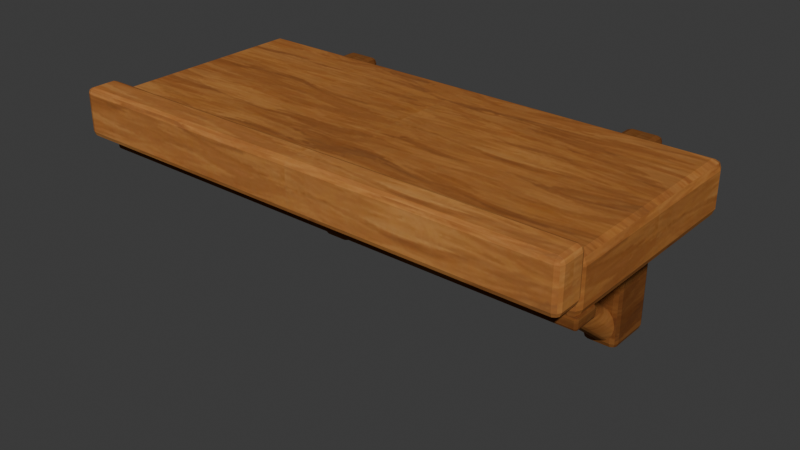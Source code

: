 # Source: WC_CAFE_Shelf_Short_A.blend  (saved by Blender 5.2.44; exported with 4.5.12 LTS)
import bpy
from mathutils import Matrix  # noqa: F401  (used for matrix-valued properties, if any)

bpy.ops.wm.read_factory_settings(use_empty=True)
scene = bpy.context.scene
scene.name = 'Scene'

# ---- collections
col_collection = bpy.data.collections.new('Collection'); scene.collection.children.link(col_collection)

# ---- images (referenced by path relative to the original .blend; pixels are not part of the script)
import os
ASSET_DIR = os.environ.get("B2B_ASSET_DIR", "")  # directory of the original .blend (textures are referenced by path, not embedded)
HERE = os.path.dirname(os.path.abspath(__file__))  # packed textures are extracted next to this script under _unpacked/

def load_image(name, relpath, width, height, colorspace="sRGB"):
    """Load a texture the original file referenced (path relative to the .blend, or extracted next to this script)."""
    p = next((c for c in (os.path.join(HERE, relpath), os.path.join(ASSET_DIR, relpath)) if relpath and os.path.exists(c)), "")
    if p:
        img = bpy.data.images.load(p, check_existing=True)
        img.name = name
    else:  # same state as the original file: an image datablock whose file is absent (Cycles renders it pink)
        img = bpy.data.images.new(name, width, height)
        img.source = "FILE"
        img.filepath = "//" + (relpath or name)
    img.colorspace_settings.name = colorspace
    return img
img_cedar_painted_png = load_image('cedar_painted.png', '_unpacked/cedar_painted.5f9b32be.png', 512, 512, 'sRGB')

# ---- materials (node trees are filled in below, after node groups)
mat_wc_mat_cedar_mid = bpy.data.materials.new('WC_MAT_Cedar_Mid')
mat_wc_mat_cedar_light = bpy.data.materials.new('WC_MAT_Cedar_Light')
mat_wc_mat_cedar_dark = bpy.data.materials.new('WC_MAT_Cedar_Dark')

# ---- material node trees
mat_wc_mat_cedar_mid.use_nodes = True; mat_wc_mat_cedar_mid.node_tree.nodes.clear()
_N = mat_wc_mat_cedar_mid.node_tree.nodes; _L = mat_wc_mat_cedar_mid.node_tree.links
n0 = _N.new('ShaderNodeBsdfPrincipled'); n0.name = 'Principled BSDF'; n0.location = (-200, 100)
n0.inputs[2].default_value = 0.94
n0.inputs[10].default_value = 0.005
n0.inputs[13].default_value = 0.13
n1 = _N.new('ShaderNodeOutputMaterial'); n1.name = 'Material Output'; n1.location = (200, 100)
n2 = _N.new('ShaderNodeTexImage'); n2.name = 'Image Texture'; n2.location = (0, 0)
n2.image = img_cedar_painted_png
n3 = _N.new('ShaderNodeMixRGB'); n3.name = 'Mix (Legacy)'; n3.location = (0, 0)
n3.blend_type = 'MULTIPLY'
n3.inputs[0].default_value = 1.0
n3.inputs[2].default_value = (0.82, 0.77, 0.7, 1.0)
_L.new(n0.outputs[0], n1.inputs[0])
_L.new(n2.outputs[0], n3.inputs[1])
_L.new(n3.outputs[0], n0.inputs[0])
n1.is_active_output = True
mat_wc_mat_cedar_light.use_nodes = True; mat_wc_mat_cedar_light.node_tree.nodes.clear()
_N = mat_wc_mat_cedar_light.node_tree.nodes; _L = mat_wc_mat_cedar_light.node_tree.links
n0 = _N.new('ShaderNodeBsdfPrincipled'); n0.name = 'Principled BSDF'; n0.location = (-200, 100)
n0.inputs[2].default_value = 0.94
n0.inputs[10].default_value = 0.005
n0.inputs[13].default_value = 0.13
n1 = _N.new('ShaderNodeOutputMaterial'); n1.name = 'Material Output'; n1.location = (200, 100)
n2 = _N.new('ShaderNodeTexImage'); n2.name = 'Image Texture'; n2.location = (0, 0)
n2.image = img_cedar_painted_png
n3 = _N.new('ShaderNodeMixRGB'); n3.name = 'Mix (Legacy)'; n3.location = (0, 0)
n3.blend_type = 'MULTIPLY'
n3.inputs[0].default_value = 1.0
n3.inputs[2].default_value = (1.0, 0.99, 0.96, 1.0)
_L.new(n0.outputs[0], n1.inputs[0])
_L.new(n2.outputs[0], n3.inputs[1])
_L.new(n3.outputs[0], n0.inputs[0])
n1.is_active_output = True
mat_wc_mat_cedar_dark.use_nodes = True; mat_wc_mat_cedar_dark.node_tree.nodes.clear()
_N = mat_wc_mat_cedar_dark.node_tree.nodes; _L = mat_wc_mat_cedar_dark.node_tree.links
n0 = _N.new('ShaderNodeBsdfPrincipled'); n0.name = 'Principled BSDF'; n0.location = (-200, 100)
n0.inputs[2].default_value = 0.94
n0.inputs[10].default_value = 0.005
n0.inputs[13].default_value = 0.13
n1 = _N.new('ShaderNodeOutputMaterial'); n1.name = 'Material Output'; n1.location = (200, 100)
n2 = _N.new('ShaderNodeTexImage'); n2.name = 'Image Texture'; n2.location = (0, 0)
n2.image = img_cedar_painted_png
n3 = _N.new('ShaderNodeMixRGB'); n3.name = 'Mix (Legacy)'; n3.location = (0, 0)
n3.blend_type = 'MULTIPLY'
n3.inputs[0].default_value = 1.0
n3.inputs[2].default_value = (0.43, 0.38, 0.34, 1.0)
_L.new(n0.outputs[0], n1.inputs[0])
_L.new(n2.outputs[0], n3.inputs[1])
_L.new(n3.outputs[0], n0.inputs[0])
n1.is_active_output = True

# ---- world
world_world = bpy.data.worlds.new('World'); scene.world = world_world
world_world.use_nodes = True; world_world.node_tree.nodes.clear()
_N = world_world.node_tree.nodes; _L = world_world.node_tree.links
n0 = _N.new('ShaderNodeOutputWorld'); n0.name = 'World Output'; n0.location = (200, 100)
n1 = _N.new('ShaderNodeBackground'); n1.name = 'Background'; n1.location = (-200, 100)
n1.inputs[0].default_value = (0.05088, 0.05088, 0.05088, 1.0)
_L.new(n1.outputs[0], n0.inputs[0])
n0.is_active_output = True
world_world.color = (0.05088, 0.05088, 0.05088)
world_world.sun_shadow_jitter_overblur = 0.0

# ---- meshes
me_shelfslab_mesh_001 = bpy.data.meshes.new('ShelfSlab_Mesh.001')
me_shelfslab_mesh_001.from_pydata([(-0.425, -0.185, -0.0425), (-0.425, -0.185, 0.0425), (-0.425, 0.185, -0.0425), (-0.425, 0.185, 0.0425), (0.425, -0.185, -0.0425), (0.425, -0.185, 0.0425), (0.425, 0.185, -0.0425), (0.425, 0.185, 0.0425)], [], [(0, 1, 3, 2), (2, 3, 7, 6), (6, 7, 5, 4), (4, 5, 1, 0), (2, 6, 4, 0), (7, 3, 1, 5)])
_uv = me_shelfslab_mesh_001.uv_layers.new(name='UV0')
_uv.uv.foreach_set('vector', [-0.148, -0.034, -0.148, 0.034, 0.148, 0.034, 0.148, -0.034, -0.34, -0.034, -0.34, 0.034, 0.34, 0.034, 0.34, -0.034, 0.148, -0.034, 0.148, 0.034, -0.148, 0.034, -0.148, -0.034, 0.34, -0.034, 0.34, 0.034, -0.34, 0.034, -0.34, -0.034, -0.34, 0.148, 0.34, 0.148, 0.34, -0.148, -0.34, -0.148, 0.34, 0.148, -0.34, 0.148, -0.34, -0.148, 0.34, -0.148])
_ca = me_shelfslab_mesh_001.color_attributes.new('CavityPaint', 'FLOAT_COLOR', 'POINT')
_ca.data.foreach_set('color', [1.0, 1.0, 1.0, 1.0, 1.0, 1.0, 1.0, 1.0, 1.0, 1.0, 1.0, 1.0, 1.0, 1.0, 1.0, 1.0, 1.0, 1.0, 1.0, 1.0, 1.0, 1.0, 1.0, 1.0, 1.0, 1.0, 1.0, 1.0, 1.0, 1.0, 1.0, 1.0])
me_shelfslab_mesh_001.materials.append(mat_wc_mat_cedar_mid)
me_shelfslab_mesh_001.update()
me_shelflip_mesh_001 = bpy.data.meshes.new('ShelfLip_Mesh.001')
me_shelflip_mesh_001.from_pydata([(-0.425, -0.0275, -0.04), (-0.425, -0.0275, 0.04), (-0.425, 0.0275, -0.04), (-0.425, 0.0275, 0.04), (0.425, -0.0275, -0.04), (0.425, -0.0275, 0.04), (0.425, 0.0275, -0.04), (0.425, 0.0275, 0.04)], [], [(0, 1, 3, 2), (2, 3, 7, 6), (6, 7, 5, 4), (4, 5, 1, 0), (2, 6, 4, 0), (7, 3, 1, 5)])
_uv = me_shelflip_mesh_001.uv_layers.new(name='UV0')
_uv.uv.foreach_set('vector', [-0.022, -0.032, -0.022, 0.032, 0.022, 0.032, 0.022, -0.032, -0.34, -0.032, -0.34, 0.032, 0.34, 0.032, 0.34, -0.032, 0.022, -0.032, 0.022, 0.032, -0.022, 0.032, -0.022, -0.032, 0.34, -0.032, 0.34, 0.032, -0.34, 0.032, -0.34, -0.032, -0.34, 0.022, 0.34, 0.022, 0.34, -0.022, -0.34, -0.022, 0.34, 0.022, -0.34, 0.022, -0.34, -0.022, 0.34, -0.022])
_ca = me_shelflip_mesh_001.color_attributes.new('CavityPaint', 'FLOAT_COLOR', 'POINT')
_ca.data.foreach_set('color', [1.0, 1.0, 1.0, 1.0, 1.0, 1.0, 1.0, 1.0, 0.9775, 0.9775, 0.9775, 1.0, 1.0, 1.0, 1.0, 1.0, 1.0, 1.0, 1.0, 1.0, 1.0, 1.0, 1.0, 1.0, 0.9775, 0.9775, 0.9775, 1.0, 1.0, 1.0, 1.0, 1.0])
me_shelflip_mesh_001.materials.append(mat_wc_mat_cedar_light)
me_shelflip_mesh_001.update()
me_wallmount_mesh_002 = bpy.data.meshes.new('WallMount_Mesh.002')
me_wallmount_mesh_002.from_pydata([(-0.03, -0.045, -0.165), (-0.03, -0.045, 0.165), (-0.03, 0.045, -0.165), (-0.03, 0.045, 0.165), (0.03, -0.045, -0.165), (0.03, -0.045, 0.165), (0.03, 0.045, -0.165), (0.03, 0.045, 0.165)], [], [(0, 1, 3, 2), (2, 3, 7, 6), (6, 7, 5, 4), (4, 5, 1, 0), (2, 6, 4, 0), (7, 3, 1, 5)])
_uv = me_wallmount_mesh_002.uv_layers.new(name='UV0')
_uv.uv.foreach_set('vector', [-0.036, -0.132, -0.036, 0.132, 0.036, 0.132, 0.036, -0.132, -0.024, -0.132, -0.024, 0.132, 0.024, 0.132, 0.024, -0.132, 0.036, -0.132, 0.036, 0.132, -0.036, 0.132, -0.036, -0.132, 0.024, -0.132, 0.024, 0.132, -0.024, 0.132, -0.024, -0.132, -0.024, 0.036, 0.024, 0.036, 0.024, -0.036, -0.024, -0.036, 0.024, 0.036, -0.024, 0.036, -0.024, -0.036, 0.024, -0.036])
_ca = me_wallmount_mesh_002.color_attributes.new('CavityPaint', 'FLOAT_COLOR', 'POINT')
_ca.data.foreach_set('color', [1.0, 1.0, 1.0, 1.0, 0.865, 0.865, 0.865, 1.0, 1.0, 1.0, 1.0, 1.0, 1.0, 1.0, 1.0, 1.0, 1.0, 1.0, 1.0, 1.0, 0.8875, 0.8875, 0.8875, 1.0, 1.0, 1.0, 1.0, 1.0, 1.0, 1.0, 1.0, 1.0])
me_wallmount_mesh_002.materials.append(mat_wc_mat_cedar_dark)
me_wallmount_mesh_002.update()
me_shelfdiagonal_mesh_002 = bpy.data.meshes.new('ShelfDiagonal_Mesh.002')
me_shelfdiagonal_mesh_002.from_pydata([(0.0, 0.1807, -0.113), (0.0, -0.1493, 0.152), (0.0125, 0.1786, -0.1156), (0.0125, -0.1514, 0.1494), (0.02165, 0.1728, -0.1228), (0.02165, -0.1572, 0.1422), (0.025, 0.165, -0.1325), (0.025, -0.165, 0.1325), (0.02165, 0.1572, -0.1422), (0.02165, -0.1728, 0.1228), (0.0125, 0.1514, -0.1494), (0.0125, -0.1786, 0.1156), (0.0, 0.1493, -0.152), (0.0, -0.1807, 0.113), (-0.0125, 0.1514, -0.1494), (-0.0125, -0.1786, 0.1156), (-0.02165, 0.1572, -0.1422), (-0.02165, -0.1728, 0.1228), (-0.025, 0.165, -0.1325), (-0.025, -0.165, 0.1325), (-0.02165, 0.1728, -0.1228), (-0.02165, -0.1572, 0.1422), (-0.0125, 0.1786, -0.1156), (-0.0125, -0.1514, 0.1494)], [], [(0, 1, 3, 2), (2, 3, 5, 4), (4, 5, 7, 6), (6, 7, 9, 8), (8, 9, 11, 10), (10, 11, 13, 12), (12, 13, 15, 14), (14, 15, 17, 16), (16, 17, 19, 18), (18, 19, 21, 20), (3, 1, 23, 21, 19, 17, 15, 13, 11, 9, 7, 5), (20, 21, 23, 22), (22, 23, 1, 0), (0, 2, 4, 6, 8, 10, 12, 14, 16, 18, 20, 22)])
me_shelfdiagonal_mesh_002.polygons.foreach_set('use_smooth', [True] * 14)
_uv = me_shelfdiagonal_mesh_002.uv_layers.new(name='UV0')
_uv.uv.foreach_set('vector', [0.0, 0.1445, 0.0, -0.1195, 0.01, -0.1212, 0.01, 0.1428, 0.1428, -0.09249, -0.1212, 0.1195, -0.1257, 0.1138, 0.1383, -0.0982, 0.1383, -0.0982, -0.1257, 0.1138, -0.132, 0.106, 0.132, -0.106, 0.132, -0.106, -0.132, 0.106, -0.1383, 0.0982, 0.1257, -0.1138, 0.1257, -0.1138, -0.1383, 0.0982, -0.1428, 0.09249, 0.1212, -0.1195, 0.01, 0.1212, 0.01, -0.1428, 0.0, -0.1445, 0.0, 0.1195, 0.0, 0.1195, 0.0, -0.1445, -0.01, -0.1428, -0.01, 0.1212, 0.1212, -0.1195, -0.1428, 0.09249, -0.1383, 0.0982, 0.1257, -0.1138, 0.1257, -0.1138, -0.1383, 0.0982, -0.132, 0.106, 0.132, -0.106, 0.132, -0.106, -0.132, 0.106, -0.1257, 0.1138, 0.1383, -0.0982, 0.01, 0.1195, 0.0, 0.1216, -0.01, 0.1195, -0.01732, 0.1138, -0.02, 0.106, -0.01732, 0.0982, -0.01, 0.09249, 0.0, 0.09041, 0.01, 0.09249, 0.01732, 0.0982, 0.02, 0.106, 0.01732, 0.1138, 0.1383, -0.0982, -0.1257, 0.1138, -0.1212, 0.1195, 0.1428, -0.09249, -0.01, 0.1428, -0.01, -0.1212, 0.0, -0.1195, 0.0, 0.1445, 0.0, -0.09041, 0.01, -0.09249, 0.01732, -0.0982, 0.02, -0.106, 0.01732, -0.1138, 0.01, -0.1195, 0.0, -0.1216, -0.01, -0.1195, -0.01732, -0.1138, -0.02, -0.106, -0.01732, -0.0982, -0.01, -0.09249])
_ca = me_shelfdiagonal_mesh_002.color_attributes.new('CavityPaint', 'FLOAT_COLOR', 'POINT')
_ca.data.foreach_set('color', [0.82, 0.82, 0.82, 1.0, 0.82, 0.82, 0.82, 1.0, 0.82, 0.82, 0.82, 1.0, 0.82, 0.82, 0.82, 1.0, 0.82, 0.82, 0.82, 1.0, 0.865, 0.865, 0.865, 1.0, 0.82, 0.82, 0.82, 1.0, 0.8425, 0.8425, 0.8425, 1.0, 1.0, 1.0, 1.0, 1.0, 0.82, 0.82, 0.82, 1.0, 1.0, 1.0, 1.0, 1.0, 0.82, 0.82, 0.82, 1.0, 1.0, 1.0, 1.0, 1.0, 0.82, 0.82, 0.82, 1.0, 1.0, 1.0, 1.0, 1.0, 0.82, 0.82, 0.82, 1.0, 1.0, 1.0, 1.0, 1.0, 0.82, 0.82, 0.82, 1.0, 0.82, 0.82, 0.82, 1.0, 0.8425, 0.8425, 0.8425, 1.0, 0.82, 0.82, 0.82, 1.0, 0.865, 0.865, 0.865, 1.0, 0.82, 0.82, 0.82, 1.0, 0.82, 0.82, 0.82, 1.0])
me_shelfdiagonal_mesh_002.materials.append(mat_wc_mat_cedar_mid)
me_shelfdiagonal_mesh_002.update()
me_wallmount_mesh_003 = bpy.data.meshes.new('WallMount_Mesh.003')
me_wallmount_mesh_003.from_pydata([(-0.03, -0.045, -0.165), (-0.03, -0.045, 0.165), (-0.03, 0.045, -0.165), (-0.03, 0.045, 0.165), (0.03, -0.045, -0.165), (0.03, -0.045, 0.165), (0.03, 0.045, -0.165), (0.03, 0.045, 0.165)], [], [(0, 1, 3, 2), (2, 3, 7, 6), (6, 7, 5, 4), (4, 5, 1, 0), (2, 6, 4, 0), (7, 3, 1, 5)])
_uv = me_wallmount_mesh_003.uv_layers.new(name='UV0')
_uv.uv.foreach_set('vector', [-0.036, -0.132, -0.036, 0.132, 0.036, 0.132, 0.036, -0.132, -0.024, -0.132, -0.024, 0.132, 0.024, 0.132, 0.024, -0.132, 0.036, -0.132, 0.036, 0.132, -0.036, 0.132, -0.036, -0.132, 0.024, -0.132, 0.024, 0.132, -0.024, 0.132, -0.024, -0.132, -0.024, 0.036, 0.024, 0.036, 0.024, -0.036, -0.024, -0.036, 0.024, 0.036, -0.024, 0.036, -0.024, -0.036, 0.024, -0.036])
_ca = me_wallmount_mesh_003.color_attributes.new('CavityPaint', 'FLOAT_COLOR', 'POINT')
_ca.data.foreach_set('color', [1.0, 1.0, 1.0, 1.0, 0.8875, 0.8875, 0.8875, 1.0, 1.0, 1.0, 1.0, 1.0, 1.0, 1.0, 1.0, 1.0, 1.0, 1.0, 1.0, 1.0, 0.865, 0.865, 0.865, 1.0, 1.0, 1.0, 1.0, 1.0, 1.0, 1.0, 1.0, 1.0])
me_wallmount_mesh_003.materials.append(mat_wc_mat_cedar_dark)
me_wallmount_mesh_003.update()
me_shelfdiagonal_mesh_003 = bpy.data.meshes.new('ShelfDiagonal_Mesh.003')
me_shelfdiagonal_mesh_003.from_pydata([(0.0, 0.1807, -0.113), (0.0, -0.1493, 0.152), (0.0125, 0.1786, -0.1156), (0.0125, -0.1514, 0.1494), (0.02165, 0.1728, -0.1228), (0.02165, -0.1572, 0.1422), (0.025, 0.165, -0.1325), (0.025, -0.165, 0.1325), (0.02165, 0.1572, -0.1422), (0.02165, -0.1728, 0.1228), (0.0125, 0.1514, -0.1494), (0.0125, -0.1786, 0.1156), (0.0, 0.1493, -0.152), (0.0, -0.1807, 0.113), (-0.0125, 0.1514, -0.1494), (-0.0125, -0.1786, 0.1156), (-0.02165, 0.1572, -0.1422), (-0.02165, -0.1728, 0.1228), (-0.025, 0.165, -0.1325), (-0.025, -0.165, 0.1325), (-0.02165, 0.1728, -0.1228), (-0.02165, -0.1572, 0.1422), (-0.0125, 0.1786, -0.1156), (-0.0125, -0.1514, 0.1494)], [], [(0, 1, 3, 2), (2, 3, 5, 4), (4, 5, 7, 6), (6, 7, 9, 8), (8, 9, 11, 10), (10, 11, 13, 12), (12, 13, 15, 14), (14, 15, 17, 16), (16, 17, 19, 18), (18, 19, 21, 20), (3, 1, 23, 21, 19, 17, 15, 13, 11, 9, 7, 5), (20, 21, 23, 22), (22, 23, 1, 0), (0, 2, 4, 6, 8, 10, 12, 14, 16, 18, 20, 22)])
me_shelfdiagonal_mesh_003.polygons.foreach_set('use_smooth', [True] * 14)
_uv = me_shelfdiagonal_mesh_003.uv_layers.new(name='UV0')
_uv.uv.foreach_set('vector', [0.0, 0.1445, 0.0, -0.1195, 0.01, -0.1212, 0.01, 0.1428, 0.1428, -0.09249, -0.1212, 0.1195, -0.1257, 0.1138, 0.1383, -0.0982, 0.1383, -0.0982, -0.1257, 0.1138, -0.132, 0.106, 0.132, -0.106, 0.132, -0.106, -0.132, 0.106, -0.1383, 0.0982, 0.1257, -0.1138, 0.1257, -0.1138, -0.1383, 0.0982, -0.1428, 0.09249, 0.1212, -0.1195, 0.01, 0.1212, 0.01, -0.1428, 0.0, -0.1445, 0.0, 0.1195, 0.0, 0.1195, 0.0, -0.1445, -0.01, -0.1428, -0.01, 0.1212, 0.1212, -0.1195, -0.1428, 0.09249, -0.1383, 0.0982, 0.1257, -0.1138, 0.1257, -0.1138, -0.1383, 0.0982, -0.132, 0.106, 0.132, -0.106, 0.132, -0.106, -0.132, 0.106, -0.1257, 0.1138, 0.1383, -0.0982, 0.01, 0.1195, 0.0, 0.1216, -0.01, 0.1195, -0.01732, 0.1138, -0.02, 0.106, -0.01732, 0.0982, -0.01, 0.09249, 0.0, 0.09041, 0.01, 0.09249, 0.01732, 0.0982, 0.02, 0.106, 0.01732, 0.1138, 0.1383, -0.0982, -0.1257, 0.1138, -0.1212, 0.1195, 0.1428, -0.09249, -0.01, 0.1428, -0.01, -0.1212, 0.0, -0.1195, 0.0, 0.1445, 0.0, -0.09041, 0.01, -0.09249, 0.01732, -0.0982, 0.02, -0.106, 0.01732, -0.1138, 0.01, -0.1195, 0.0, -0.1216, -0.01, -0.1195, -0.01732, -0.1138, -0.02, -0.106, -0.01732, -0.0982, -0.01, -0.09249])
_ca = me_shelfdiagonal_mesh_003.color_attributes.new('CavityPaint', 'FLOAT_COLOR', 'POINT')
_ca.data.foreach_set('color', [0.82, 0.82, 0.82, 1.0, 0.82, 0.82, 0.82, 1.0, 0.82, 0.82, 0.82, 1.0, 0.82, 0.82, 0.82, 1.0, 0.82, 0.82, 0.82, 1.0, 0.865, 0.865, 0.865, 1.0, 0.82, 0.82, 0.82, 1.0, 0.8425, 0.8425, 0.8425, 1.0, 1.0, 1.0, 1.0, 1.0, 0.82, 0.82, 0.82, 1.0, 1.0, 1.0, 1.0, 1.0, 0.82, 0.82, 0.82, 1.0, 1.0, 1.0, 1.0, 1.0, 0.82, 0.82, 0.82, 1.0, 1.0, 1.0, 1.0, 1.0, 0.82, 0.82, 0.82, 1.0, 1.0, 1.0, 1.0, 1.0, 0.82, 0.82, 0.82, 1.0, 0.82, 0.82, 0.82, 1.0, 0.8425, 0.8425, 0.8425, 1.0, 0.82, 0.82, 0.82, 1.0, 0.865, 0.865, 0.865, 1.0, 0.82, 0.82, 0.82, 1.0, 0.82, 0.82, 0.82, 1.0])
me_shelfdiagonal_mesh_003.materials.append(mat_wc_mat_cedar_mid)
me_shelfdiagonal_mesh_003.update()
me_x = bpy.data.meshes.new('ลูกบาศก์')
me_x.from_pydata([(-0.425, -0.0225, -0.0095), (-0.425, -0.0225, 0.0095), (-0.425, 0.0225, -0.0095), (-0.425, 0.0225, 0.0095), (0.425, -0.0225, -0.0095), (0.425, -0.0225, 0.0095), (0.425, 0.0225, -0.0095), (0.425, 0.0225, 0.0095)], [], [(0, 1, 3, 2), (2, 3, 7, 6), (6, 7, 5, 4), (4, 5, 1, 0), (2, 6, 4, 0), (7, 3, 1, 5)])
_uv = me_x.uv_layers.new(name='UV0')
_uv.uv.foreach_set('vector', [-0.018, -0.0076, -0.018, 0.0076, 0.018, 0.0076, 0.018, -0.0076, -0.34, -0.0076, -0.34, 0.0076, 0.34, 0.0076, 0.34, -0.0076, 0.018, -0.0076, 0.018, 0.0076, -0.018, 0.0076, -0.018, -0.0076, 0.34, -0.0076, 0.34, 0.0076, -0.34, 0.0076, -0.34, -0.0076, -0.34, 0.018, 0.34, 0.018, 0.34, -0.018, -0.34, -0.018, 0.34, 0.018, -0.34, 0.018, -0.34, -0.018, 0.34, -0.018])
_ca = me_x.color_attributes.new('CavityPaint', 'FLOAT_COLOR', 'POINT')
_ca.data.foreach_set('color', [1.0, 1.0, 1.0, 1.0, 0.9775, 0.9775, 0.9775, 1.0, 1.0, 1.0, 1.0, 1.0, 0.9775, 0.9775, 0.9775, 1.0, 1.0, 1.0, 1.0, 1.0, 0.9775, 0.9775, 0.9775, 1.0, 1.0, 1.0, 1.0, 1.0, 0.9775, 0.9775, 0.9775, 1.0])
me_x.materials.append(mat_wc_mat_cedar_dark)
me_x.update()

# ---- objects
ob_wc_cafe_shelf_short_a = bpy.data.objects.new('WC_CAFE_Shelf_Short_A', None)
ob_shelfslab = bpy.data.objects.new('ShelfSlab', me_shelfslab_mesh_001)
ob_shelflip = bpy.data.objects.new('ShelfLip', me_shelflip_mesh_001)
ob_wallmount = bpy.data.objects.new('WallMount', me_wallmount_mesh_002)
ob_shelfdiagonal = bpy.data.objects.new('ShelfDiagonal', me_shelfdiagonal_mesh_002)
ob_wallmount_001 = bpy.data.objects.new('WallMount.001', me_wallmount_mesh_003)
ob_shelfdiagonal_001 = bpy.data.objects.new('ShelfDiagonal.001', me_shelfdiagonal_mesh_003)
ob_shelfloweredgebead = bpy.data.objects.new('ShelfLowerEdgeBead', me_x)

# ---- transforms, parenting, visibility, modifiers, constraints
ob_wc_cafe_shelf_short_a.location = (0.0, 0.0, 0.0)
ob_shelfslab.parent = ob_wc_cafe_shelf_short_a
ob_shelfslab.location = (0.425, -0.16, 0.0)
_m = ob_shelfslab.modifiers.new('SoftAuthoredBevel', 'BEVEL')
_m.width = 0.01392
_m.width_pct = 0.01392
_m.segments = 2
_m.harden_normals = True
_m = ob_shelfslab.modifiers.new('FaceWeightedNormals', 'WEIGHTED_NORMAL')
_m.keep_sharp = True
ob_shelflip.parent = ob_wc_cafe_shelf_short_a
ob_shelflip.location = (0.425, -0.36, 0.02)
_m = ob_shelflip.modifiers.new('SoftAuthoredBevel', 'BEVEL')
_m.width = 0.00928
_m.width_pct = 0.00928
_m.segments = 2
_m.harden_normals = True
_m = ob_shelflip.modifiers.new('FaceWeightedNormals', 'WEIGHTED_NORMAL')
_m.keep_sharp = True
ob_wallmount.parent = ob_wc_cafe_shelf_short_a
ob_wallmount.location = (0.15, 0.04, -0.14)
_m = ob_wallmount.modifiers.new('SoftAuthoredBevel', 'BEVEL')
_m.width = 0.01044
_m.width_pct = 0.01044
_m.segments = 2
_m.harden_normals = True
_m = ob_wallmount.modifiers.new('FaceWeightedNormals', 'WEIGHTED_NORMAL')
_m.keep_sharp = True
ob_shelfdiagonal.parent = ob_wc_cafe_shelf_short_a
ob_shelfdiagonal.location = (0.15, -0.125, -0.1675)
ob_shelfdiagonal.rotation_mode = 'QUATERNION'
ob_shelfdiagonal.rotation_quaternion = (1.0, 0.0, 0.0, 0.0)
_m = ob_shelfdiagonal.modifiers.new('SoftAuthoredBevel', 'BEVEL')
_m.width = 0.00348
_m.width_pct = 0.00348
_m.segments = 2
_m.harden_normals = True
_m = ob_shelfdiagonal.modifiers.new('FaceWeightedNormals', 'WEIGHTED_NORMAL')
_m.keep_sharp = True
ob_wallmount_001.parent = ob_wc_cafe_shelf_short_a
ob_wallmount_001.location = (0.7, 0.04, -0.14)
_m = ob_wallmount_001.modifiers.new('SoftAuthoredBevel', 'BEVEL')
_m.width = 0.01044
_m.width_pct = 0.01044
_m.segments = 2
_m.harden_normals = True
_m = ob_wallmount_001.modifiers.new('FaceWeightedNormals', 'WEIGHTED_NORMAL')
_m.keep_sharp = True
ob_shelfdiagonal_001.parent = ob_wc_cafe_shelf_short_a
ob_shelfdiagonal_001.location = (0.7, -0.125, -0.1675)
ob_shelfdiagonal_001.rotation_mode = 'QUATERNION'
ob_shelfdiagonal_001.rotation_quaternion = (1.0, 0.0, 0.0, 0.0)
_m = ob_shelfdiagonal_001.modifiers.new('SoftAuthoredBevel', 'BEVEL')
_m.width = 0.00348
_m.width_pct = 0.00348
_m.segments = 2
_m.harden_normals = True
_m = ob_shelfdiagonal_001.modifiers.new('FaceWeightedNormals', 'WEIGHTED_NORMAL')
_m.keep_sharp = True
ob_shelfloweredgebead.parent = ob_wc_cafe_shelf_short_a
ob_shelfloweredgebead.location = (0.425, -0.32, -0.046)
_m = ob_shelfloweredgebead.modifiers.new('PolishBevel', 'BEVEL')
_m.width = 0.004
_m.width_pct = 0.004
_m.segments = 2
_m.harden_normals = True
_m = ob_shelfloweredgebead.modifiers.new('PolishNormals', 'WEIGHTED_NORMAL')
_m.keep_sharp = True

# ---- collection membership
scene.collection.objects.link(ob_wc_cafe_shelf_short_a)
col_collection.objects.link(ob_shelfslab)
col_collection.objects.link(ob_shelflip)
col_collection.objects.link(ob_wallmount)
col_collection.objects.link(ob_shelfdiagonal)
col_collection.objects.link(ob_wallmount_001)
col_collection.objects.link(ob_shelfdiagonal_001)
col_collection.objects.link(ob_shelfloweredgebead)

# ---- scene / render settings (as saved in the file)
scene.frame_start = 1; scene.frame_end = 250; scene.frame_set(1)
scene.render.engine = 'BLENDER_EEVEE_NEXT'
scene.render.bake_bias = 0.0
scene.render.bake_samples = 0
scene.render.compositor_device = 'GPU'
scene.eevee.use_volume_custom_range = False
scene.eevee.fast_gi_thickness_near = 0.1
scene.eevee.fast_gi_thickness_far = 0.0
scene.eevee.ray_tracing_options.screen_trace_thickness = 0.1
bpy.context.view_layer.update()

# ---- added for rendering (the .blend has no active camera and no usable light): camera, sun
cam_auto = bpy.data.cameras.new('AutoCamera')
cam_auto.lens = 50.0
cam_auto.sensor_width = 36.0
cam_auto.clip_end = 1000.0
ob_auto_camera = bpy.data.objects.new('AutoCamera', cam_auto)
scene.collection.objects.link(ob_auto_camera)
ob_auto_camera.location = (1.39029, -1.3096, 0.643338)
ob_auto_camera.rotation_euler = (1.09748, -7.21219e-08, 0.694738)
scene.camera = ob_auto_camera
light_auto_sun = bpy.data.lights.new('AutoSun', 'SUN')
light_auto_sun.energy = 3.0
light_auto_sun.angle = 0.0523599
ob_auto_sun = bpy.data.objects.new('AutoSun', light_auto_sun)
scene.collection.objects.link(ob_auto_sun)
ob_auto_sun.rotation_euler = (0.872665, 0.174533, 0.523599)
bpy.context.view_layer.update()
